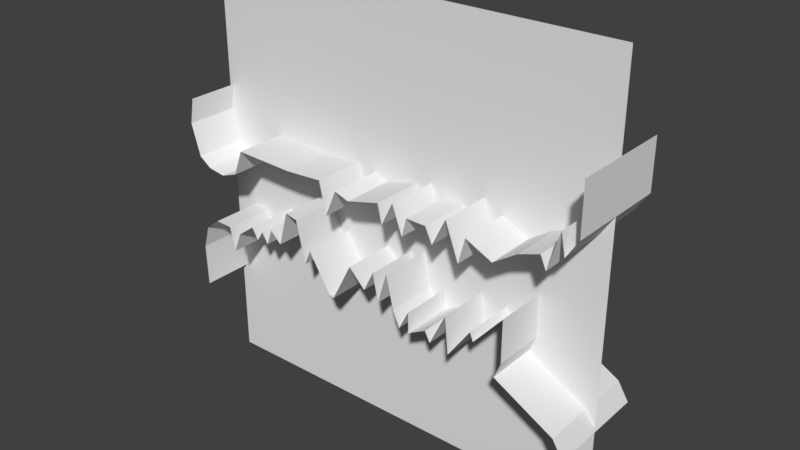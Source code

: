 # Source: sunken_ship.blend  (saved by Blender 2.77.0; exported with 4.5.12 LTS)
import bpy
from mathutils import Matrix  # noqa: F401  (used for matrix-valued properties, if any)

bpy.ops.wm.read_factory_settings(use_empty=True)
scene = bpy.context.scene
scene.name = 'Scene'

# ---- collections
col_collection_1 = bpy.data.collections.new('Collection 1'); scene.collection.children.link(col_collection_1)

# ---- world
world_world = bpy.data.worlds.new('World'); scene.world = world_world
world_world.color = (0.05088, 0.05088, 0.05088)
world_world.use_sun_shadow = False
world_world.sun_shadow_jitter_overblur = 0.0
world_world.cycles.sampling_method = 'MANUAL'

# ---- meshes
me_plane_001 = bpy.data.meshes.new('Plane.001')
me_plane_001.from_pydata([(-1.801, 3.353, 1.219), (-1.523, 3.78, 1.219), (-1.523, 4.948, 1.219), (-1.801, 3.353, -1.24), (-1.762, -0.5137, 1.219), (-3.158, 0.2592, 1.219), (-3.008, 0.6243, 1.219), (-3.008, 1.623, 1.219), (-3.673, 0.8497, 1.219), (-3.748, 1.043, 1.219), (-4.274, 0.3022, 1.219), (-4.36, 1.15, 1.219), (-4.727, 0.3899, 1.219), (-4.852, 0.6225, 1.219), (-5.282, 0.3899, 1.219), (-5.291, 0.873, 1.219), (-5.523, 0.4167, 1.219), (-5.684, 0.7835, 1.219), (-5.863, 1.562, 1.219), (-6.087, 0.8014, 1.219), (-6.221, 1.446, 1.219), (-6.463, 0.9624, 1.219), (-6.856, 1.365, 1.219), (-7.342, 0.4318, 1.219), (-7.461, 0.4628, 1.219), (-7.994, 1.338, 1.219), (-8.149, 0.9702, 1.219), (-8.367, 1.959, 1.219), (-8.665, 2.019, 1.219), (-8.889, 1.199, 1.219), (-9.157, 1.445, 1.219), (-9.299, 1.064, 1.219), (-9.448, 1.31, 1.219), (-9.604, 1.064, 1.219), (-9.761, 1.325, 1.219), (-10.19, 1.012, 1.219), (-10.39, 0.5127, 1.219), (-10.51, 1.087, 1.219), (-10.93, 1.099, 1.219), (-11.28, 0.8259, 1.219), (-11.44, 0.2792, 1.219), (-11.41, -0.7149, 1.219), (-1.505, -0.9324, 1.219), (-1.894, 3.854, 1.219), (-2.154, 2.963, 1.219), (-2.284, 3.26, 1.219), (-2.763, 3.094, 1.219), (-3.309, 2.73, 1.219), (-3.93, 3.024, 1.219), (-4.083, 2.426, 1.219), (-4.394, 3.264, 1.219), (-4.71, 2.613, 1.219), (-4.874, 2.965, 1.219), (-5.344, 2.977, 1.219), (-5.455, 2.537, 1.219), (-5.696, 3.188, 1.219), (-5.971, 2.637, 1.219), (-6.071, 3.077, 1.219), (-6.857, 2.871, 1.219), (-7.209, 2.983, 1.219), (-7.484, 2.343, 1.219), (-7.643, 3.1, 1.219), (-8.537, 3.044, 1.219), (-9.972, 3.093, 1.219), (-10.2, 2.488, 1.219), (-10.61, 2.34, 1.219), (-11.03, 2.403, 1.219), (-11.32, 2.607, 1.219), (-11.54, 3.346, 1.219), (-11.43, 3.952, 1.219), (-1.523, 3.78, -1.24), (-1.523, 4.948, -1.24), (-1.762, -0.5137, -1.24), (-3.158, 0.2592, -1.24), (-3.008, 0.6243, -1.24), (-3.008, 1.623, -1.24), (-3.673, 0.8497, -1.24), (-3.748, 1.043, -1.24), (-4.274, 0.3022, -1.24), (-4.36, 1.15, -1.24), (-4.727, 0.3899, -1.24), (-4.852, 0.6225, -1.24), (-5.282, 0.3899, -1.24), (-5.291, 0.873, -1.24), (-5.523, 0.4167, -1.24), (-5.684, 0.7835, -1.24), (-5.863, 1.562, -1.24), (-6.087, 0.8014, -1.24), (-6.221, 1.446, -1.24), (-6.463, 0.9624, -1.24), (-6.856, 1.365, -1.24), (-7.342, 0.4318, -1.24), (-7.461, 0.4628, -1.24), (-7.994, 1.338, -1.24), (-8.149, 0.9702, -1.24), (-8.367, 1.959, -1.24), (-8.665, 2.019, -1.24), (-8.889, 1.199, -1.24), (-9.157, 1.445, -1.24), (-9.299, 1.064, -1.24), (-9.448, 1.31, -1.24), (-9.604, 1.064, -1.24), (-9.761, 1.325, -1.24), (-10.19, 1.012, -1.24), (-10.39, 0.5127, -1.24), (-10.51, 1.087, -1.24), (-10.93, 1.099, -1.24), (-11.28, 0.8259, -1.24), (-11.44, 0.2792, -1.24), (-11.41, -0.7149, -1.24), (-1.505, -0.9324, -1.24), (-1.894, 3.854, -1.24), (-2.154, 2.963, -1.24), (-2.284, 3.26, -1.24), (-2.763, 3.094, -1.24), (-3.309, 2.73, -1.24), (-3.93, 3.024, -1.24), (-4.083, 2.426, -1.24), (-4.394, 3.264, -1.24), (-4.71, 2.613, -1.24), (-4.874, 2.965, -1.24), (-5.344, 2.977, -1.24), (-5.455, 2.537, -1.24), (-5.696, 3.188, -1.24), (-5.971, 2.637, -1.24), (-6.071, 3.077, -1.24), (-6.857, 2.871, -1.24), (-7.209, 2.983, -1.24), (-7.484, 2.343, -1.24), (-7.643, 3.1, -1.24), (-8.537, 3.044, -1.24), (-9.972, 3.093, -1.24), (-10.2, 2.488, -1.24), (-10.61, 2.34, -1.24), (-11.03, 2.403, -1.24), (-11.32, 2.607, -1.24), (-11.54, 3.346, -1.24), (-11.43, 3.952, -1.24)], [], [(68, 67, 135, 136), (40, 41, 109, 108), (14, 15, 83, 82), (69, 68, 136, 137), (42, 4, 72, 110), (15, 16, 84, 83), (44, 43, 111, 112), (16, 17, 85, 84), (45, 44, 112, 113), (17, 18, 86, 85), (46, 45, 113, 114), (18, 19, 87, 86), (47, 46, 114, 115), (19, 20, 88, 87), (48, 47, 115, 116), (20, 21, 89, 88), (49, 48, 116, 117), (21, 22, 90, 89), (50, 49, 117, 118), (22, 23, 91, 90), (51, 50, 118, 119), (23, 24, 92, 91), (52, 51, 119, 120), (24, 25, 93, 92), (53, 52, 120, 121), (25, 26, 94, 93), (43, 0, 3, 111), (54, 53, 121, 122), (26, 27, 95, 94), (0, 1, 70, 3), (55, 54, 122, 123), (27, 28, 96, 95), (1, 2, 71, 70), (56, 55, 123, 124), (28, 29, 97, 96), (57, 56, 124, 125), (29, 30, 98, 97), (58, 57, 125, 126), (30, 31, 99, 98), (4, 5, 73, 72), (59, 58, 126, 127), (31, 32, 100, 99), (5, 6, 74, 73), (60, 59, 127, 128), (32, 33, 101, 100), (6, 7, 75, 74), (61, 60, 128, 129), (33, 34, 102, 101), (7, 8, 76, 75), (62, 61, 129, 130), (34, 35, 103, 102), (8, 9, 77, 76), (63, 62, 130, 131), (35, 36, 104, 103), (9, 10, 78, 77), (64, 63, 131, 132), (36, 37, 105, 104), (10, 11, 79, 78), (65, 64, 132, 133), (37, 38, 106, 105), (11, 12, 80, 79), (66, 65, 133, 134), (38, 39, 107, 106), (12, 13, 81, 80), (67, 66, 134, 135), (39, 40, 108, 107), (13, 14, 82, 81)])
me_plane_001.use_remesh_preserve_volume = False
me_plane_001.use_remesh_preserve_attributes = False
me_plane_001.use_mirror_vertex_groups = False
me_plane_001.update()
me_plane = bpy.data.meshes.new('Plane')
me_plane.from_pydata([(-1.0, -1.0, 0.0), (1.0, -1.0, 0.0), (-1.0, 1.0, 0.0), (1.0, 1.0, 0.0)], [], [(0, 2, 3, 1)])
_uv = me_plane.uv_layers.new(name='UVMap')
_uv.uv.foreach_set('vector', [0.9964, 0.06804, 0.9964, 0.9964, 0.003582, 0.9964, 0.003582, 0.06803])
me_plane.materials.append(None)
me_plane.use_remesh_preserve_volume = False
me_plane.use_remesh_preserve_attributes = False
me_plane.use_mirror_vertex_groups = False
me_plane.update()

# ---- objects
ob_sunken_collider = bpy.data.objects.new('sunken_collider', me_plane_001)
ob_sunken_ship = bpy.data.objects.new('sunken_ship', me_plane)

# ---- transforms, parenting, visibility, modifiers, constraints
ob_sunken_collider.location = (6.537, 3.352e-07, -1.963)
ob_sunken_collider.rotation_euler = (1.571, 2.22e-16, 2.22e-16)
ob_sunken_collider.display_type = 'WIRE'
ob_sunken_collider.lineart.crease_threshold = 0.0
ob_sunken_ship.location = (0.0, 0.0, 0.0)
ob_sunken_ship.rotation_euler = (1.571, 2.22e-16, 2.22e-16)
ob_sunken_ship.scale = (5.0, 5.0, 1.0)
ob_sunken_ship.lineart.crease_threshold = 0.0

# ---- collection membership
col_collection_1.objects.link(ob_sunken_collider)
col_collection_1.objects.link(ob_sunken_ship)

# ---- scene / render settings (as saved in the file)
scene.frame_start = 1; scene.frame_end = 250; scene.frame_set(1)
scene.render.engine = 'BLENDER_EEVEE_NEXT'
scene.render.resolution_percentage = 50
scene.render.dither_intensity = 0.0
scene.cycles.use_denoising = False
scene.cycles.samples = 128
scene.cycles.sampling_pattern = 'TABULATED_SOBOL'
scene.cycles.light_sampling_threshold = 0.0
scene.cycles.use_adaptive_sampling = False
scene.cycles.use_light_tree = False
scene.cycles.blur_glossy = 0.0
scene.cycles.sample_clamp_indirect = 0.0
scene.view_settings.view_transform = 'Standard'
bpy.context.view_layer.update()

# ---- added for rendering (the .blend has no active camera and no usable light): camera, sun
cam_auto = bpy.data.cameras.new('AutoCamera')
cam_auto.lens = 50.0
cam_auto.sensor_width = 36.0
cam_auto.clip_end = 1000.0
ob_auto_camera = bpy.data.objects.new('AutoCamera', cam_auto)
scene.collection.objects.link(ob_auto_camera)
ob_auto_camera.location = (13.3192, -15.9556, 10.6441)
ob_auto_camera.rotation_euler = (1.09748, -7.21219e-08, 0.694738)
scene.camera = ob_auto_camera
light_auto_sun = bpy.data.lights.new('AutoSun', 'SUN')
light_auto_sun.energy = 3.0
light_auto_sun.angle = 0.0523599
ob_auto_sun = bpy.data.objects.new('AutoSun', light_auto_sun)
scene.collection.objects.link(ob_auto_sun)
ob_auto_sun.rotation_euler = (0.872665, 0.174533, 0.523599)
bpy.context.view_layer.update()

